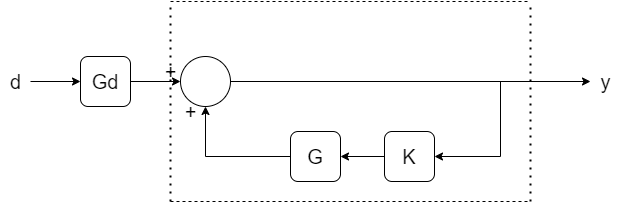

The diagram above was exported from draw.io. Its source (the exported page's mxGraphModel, read from the mxfile embedded in the PNG):
<mxGraphModel dx="1050" dy="573" grid="1" gridSize="10" guides="1" tooltips="1" connect="1" arrows="1" fold="1" page="1" pageScale="1" pageWidth="827" pageHeight="1169" math="0" shadow="0">
  <root>
    <mxCell id="0" />
    <mxCell id="1" parent="0" />
    <mxCell id="fIFWEIzwnHZ6TN_7K2yj-5" style="edgeStyle=orthogonalEdgeStyle;rounded=0;orthogonalLoop=1;jettySize=auto;html=1;exitX=1;exitY=0.5;exitDx=0;exitDy=0;entryX=0;entryY=0.5;entryDx=0;entryDy=0;" edge="1" parent="1" source="fIFWEIzwnHZ6TN_7K2yj-1" target="fIFWEIzwnHZ6TN_7K2yj-2">
      <mxGeometry relative="1" as="geometry" />
    </mxCell>
    <mxCell id="fIFWEIzwnHZ6TN_7K2yj-1" value="&lt;font style=&quot;font-size: 20px;&quot;&gt;Gd&lt;/font&gt;" style="rounded=1;whiteSpace=wrap;html=1;" vertex="1" parent="1">
      <mxGeometry x="110" y="215" width="50" height="50" as="geometry" />
    </mxCell>
    <mxCell id="fIFWEIzwnHZ6TN_7K2yj-6" style="edgeStyle=orthogonalEdgeStyle;rounded=0;orthogonalLoop=1;jettySize=auto;html=1;" edge="1" parent="1" source="fIFWEIzwnHZ6TN_7K2yj-2">
      <mxGeometry relative="1" as="geometry">
        <mxPoint x="620" y="240" as="targetPoint" />
      </mxGeometry>
    </mxCell>
    <mxCell id="fIFWEIzwnHZ6TN_7K2yj-2" value="" style="ellipse;whiteSpace=wrap;html=1;aspect=fixed;" vertex="1" parent="1">
      <mxGeometry x="210" y="215" width="50" height="50" as="geometry" />
    </mxCell>
    <mxCell id="fIFWEIzwnHZ6TN_7K2yj-9" style="edgeStyle=orthogonalEdgeStyle;rounded=0;orthogonalLoop=1;jettySize=auto;html=1;entryX=0.5;entryY=1;entryDx=0;entryDy=0;startArrow=none;startFill=0;endArrow=classic;endFill=1;" edge="1" parent="1" source="fIFWEIzwnHZ6TN_7K2yj-3" target="fIFWEIzwnHZ6TN_7K2yj-2">
      <mxGeometry relative="1" as="geometry" />
    </mxCell>
    <mxCell id="fIFWEIzwnHZ6TN_7K2yj-3" value="&lt;font style=&quot;font-size: 20px;&quot;&gt;G&lt;/font&gt;" style="rounded=1;whiteSpace=wrap;html=1;" vertex="1" parent="1">
      <mxGeometry x="320" y="290" width="50" height="50" as="geometry" />
    </mxCell>
    <mxCell id="fIFWEIzwnHZ6TN_7K2yj-7" style="edgeStyle=orthogonalEdgeStyle;rounded=0;orthogonalLoop=1;jettySize=auto;html=1;startArrow=classic;startFill=1;endArrow=none;endFill=0;" edge="1" parent="1" source="fIFWEIzwnHZ6TN_7K2yj-4">
      <mxGeometry relative="1" as="geometry">
        <mxPoint x="530" y="240" as="targetPoint" />
      </mxGeometry>
    </mxCell>
    <mxCell id="fIFWEIzwnHZ6TN_7K2yj-8" style="edgeStyle=orthogonalEdgeStyle;rounded=0;orthogonalLoop=1;jettySize=auto;html=1;exitX=0;exitY=0.5;exitDx=0;exitDy=0;entryX=1;entryY=0.5;entryDx=0;entryDy=0;startArrow=none;startFill=0;endArrow=classic;endFill=1;" edge="1" parent="1" source="fIFWEIzwnHZ6TN_7K2yj-4" target="fIFWEIzwnHZ6TN_7K2yj-3">
      <mxGeometry relative="1" as="geometry" />
    </mxCell>
    <mxCell id="fIFWEIzwnHZ6TN_7K2yj-4" value="&lt;font style=&quot;font-size: 20px;&quot;&gt;K&lt;/font&gt;" style="rounded=1;whiteSpace=wrap;html=1;" vertex="1" parent="1">
      <mxGeometry x="414" y="290" width="50" height="50" as="geometry" />
    </mxCell>
    <mxCell id="fIFWEIzwnHZ6TN_7K2yj-11" style="edgeStyle=orthogonalEdgeStyle;rounded=0;orthogonalLoop=1;jettySize=auto;html=1;fontSize=20;startArrow=none;startFill=0;endArrow=classic;endFill=1;" edge="1" parent="1" source="fIFWEIzwnHZ6TN_7K2yj-10" target="fIFWEIzwnHZ6TN_7K2yj-1">
      <mxGeometry relative="1" as="geometry" />
    </mxCell>
    <mxCell id="fIFWEIzwnHZ6TN_7K2yj-10" value="d" style="text;html=1;align=center;verticalAlign=middle;resizable=0;points=[];autosize=1;strokeColor=none;fillColor=none;fontSize=20;" vertex="1" parent="1">
      <mxGeometry x="30" y="220" width="30" height="40" as="geometry" />
    </mxCell>
    <mxCell id="fIFWEIzwnHZ6TN_7K2yj-12" value="+" style="text;html=1;align=center;verticalAlign=middle;resizable=0;points=[];autosize=1;strokeColor=none;fillColor=none;fontSize=20;" vertex="1" parent="1">
      <mxGeometry x="180" y="210" width="40" height="40" as="geometry" />
    </mxCell>
    <mxCell id="fIFWEIzwnHZ6TN_7K2yj-13" value="+" style="text;html=1;align=center;verticalAlign=middle;resizable=0;points=[];autosize=1;strokeColor=none;fillColor=none;fontSize=20;" vertex="1" parent="1">
      <mxGeometry x="200" y="250" width="40" height="40" as="geometry" />
    </mxCell>
    <mxCell id="fIFWEIzwnHZ6TN_7K2yj-14" value="y" style="text;html=1;align=center;verticalAlign=middle;resizable=0;points=[];autosize=1;strokeColor=none;fillColor=none;fontSize=20;" vertex="1" parent="1">
      <mxGeometry x="620" y="220" width="30" height="40" as="geometry" />
    </mxCell>
    <mxCell id="fIFWEIzwnHZ6TN_7K2yj-15" value="" style="endArrow=none;dashed=1;html=1;dashPattern=1 3;strokeWidth=2;rounded=0;fontSize=20;" edge="1" parent="1">
      <mxGeometry width="50" height="50" relative="1" as="geometry">
        <mxPoint x="200" y="360" as="sourcePoint" />
        <mxPoint x="200" y="160" as="targetPoint" />
      </mxGeometry>
    </mxCell>
    <mxCell id="fIFWEIzwnHZ6TN_7K2yj-17" value="" style="endArrow=none;dashed=1;html=1;dashPattern=1 3;strokeWidth=2;rounded=0;fontSize=20;" edge="1" parent="1">
      <mxGeometry width="50" height="50" relative="1" as="geometry">
        <mxPoint x="560" y="360" as="sourcePoint" />
        <mxPoint x="560" y="160" as="targetPoint" />
      </mxGeometry>
    </mxCell>
    <mxCell id="fIFWEIzwnHZ6TN_7K2yj-18" value="" style="endArrow=none;dashed=1;html=1;rounded=0;fontSize=20;" edge="1" parent="1">
      <mxGeometry width="50" height="50" relative="1" as="geometry">
        <mxPoint x="200" y="360" as="sourcePoint" />
        <mxPoint x="560" y="360" as="targetPoint" />
      </mxGeometry>
    </mxCell>
    <mxCell id="fIFWEIzwnHZ6TN_7K2yj-19" value="" style="endArrow=none;dashed=1;html=1;rounded=0;fontSize=20;" edge="1" parent="1">
      <mxGeometry width="50" height="50" relative="1" as="geometry">
        <mxPoint x="200" y="160" as="sourcePoint" />
        <mxPoint x="560" y="160" as="targetPoint" />
      </mxGeometry>
    </mxCell>
  </root>
</mxGraphModel>